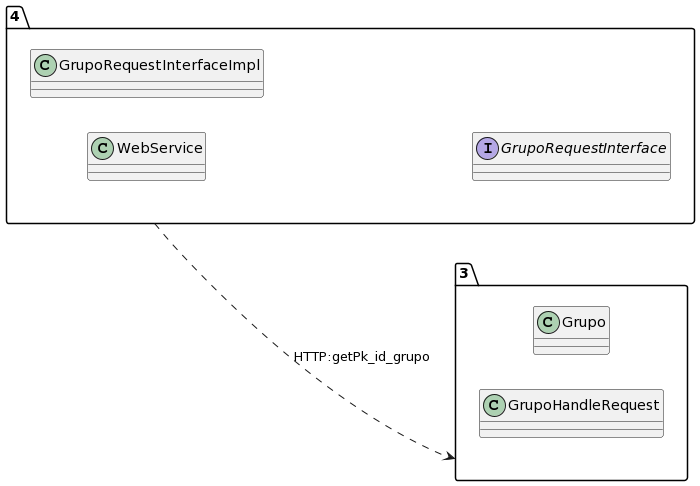

The diagram above was rendered by PlantUML. Its source (embedded in the PNG):
@startuml
allow_mixing
left to right direction
package "4"{
class WebService
class GrupoRequestInterfaceImpl
interface GrupoRequestInterface

}
package "3"{
class Grupo
class GrupoHandleRequest

}
"4" ..> "3":HTTP:getPk_id_grupo
@enduml